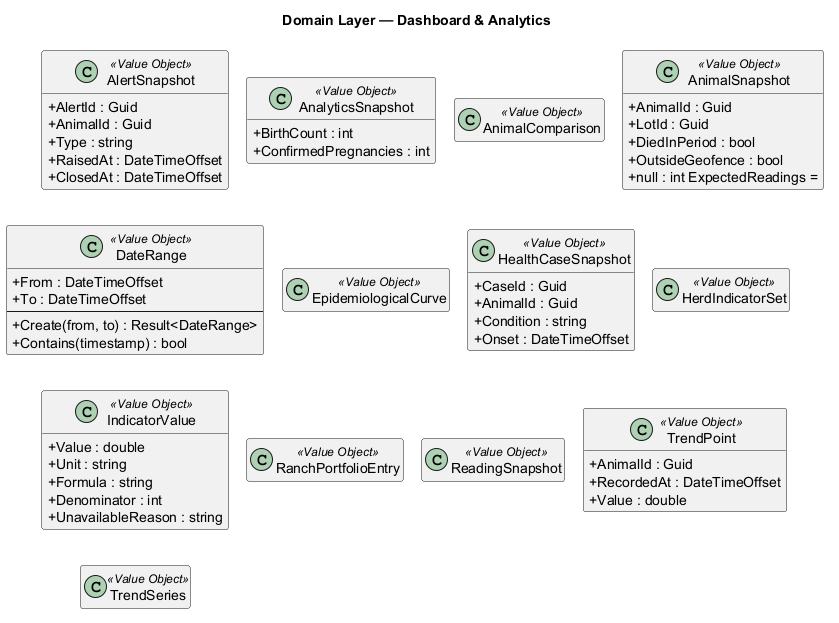

The diagram above was rendered by PlantUML. Its source (embedded in the PNG):
@startuml
!pragma layout smetana
skinparam shadowing false
skinparam classAttributeIconSize 0
hide empty members
title Domain Layer — Dashboard & Analytics

class AlertSnapshot <<Value Object>> {
  +AlertId : Guid
  +AnimalId : Guid
  +Type : string
  +RaisedAt : DateTimeOffset
  +ClosedAt : DateTimeOffset
}
class AnalyticsSnapshot <<Value Object>> {
  +BirthCount : int
  +ConfirmedPregnancies : int
}
class AnimalComparison <<Value Object>> {
}
class AnimalSnapshot <<Value Object>> {
  +AnimalId : Guid
  +LotId : Guid
  +DiedInPeriod : bool
  +OutsideGeofence : bool
  +null : int ExpectedReadings =
}
class DateRange <<Value Object>> {
  +From : DateTimeOffset
  +To : DateTimeOffset
  --
  +Create(from, to) : Result<DateRange>
  +Contains(timestamp) : bool
}
class EpidemiologicalCurve <<Value Object>> {
}
class HealthCaseSnapshot <<Value Object>> {
  +CaseId : Guid
  +AnimalId : Guid
  +Condition : string
  +Onset : DateTimeOffset
}
class HerdIndicatorSet <<Value Object>> {
}
class IndicatorValue <<Value Object>> {
  +Value : double
  +Unit : string
  +Formula : string
  +Denominator : int
  +UnavailableReason : string
}
class RanchPortfolioEntry <<Value Object>> {
}
class ReadingSnapshot <<Value Object>> {
}
class TrendPoint <<Value Object>> {
  +AnimalId : Guid
  +RecordedAt : DateTimeOffset
  +Value : double
}
class TrendSeries <<Value Object>> {
}

@enduml